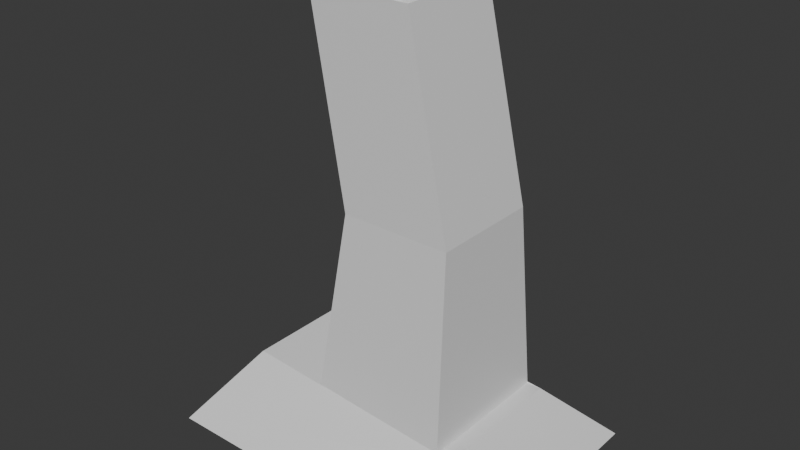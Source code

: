 # Source: Leg.blend  (saved by Blender 4.1.24; exported with 4.5.12 LTS)
import bpy
from mathutils import Matrix  # noqa: F401  (used for matrix-valued properties, if any)

bpy.ops.wm.read_factory_settings(use_empty=True)
scene = bpy.context.scene
scene.name = 'Scene'

# ---- collections
col_collection = bpy.data.collections.new('Collection'); scene.collection.children.link(col_collection)

# ---- materials (node trees are filled in below, after node groups)
mat_material = bpy.data.materials.new('Material')
mat_material.alpha_threshold = 0.0
mat_material.use_transparent_shadow = False
mat_material.roughness = 0.5
mat_material.line_color = (0.0, 0.0, 0.0, 1.0)

# ---- material node trees
mat_material.use_nodes = True; mat_material.node_tree.nodes.clear()
_N = mat_material.node_tree.nodes; _L = mat_material.node_tree.links
n0 = _N.new('ShaderNodeOutputMaterial'); n0.name = 'Material Output'; n0.location = (300, 300)
n1 = _N.new('ShaderNodeBsdfPrincipled'); n1.name = 'Principled BSDF'; n1.location = (10, 300)
n1.inputs[3].default_value = 1.45
_L.new(n1.outputs[0], n0.inputs[0])
n0.is_active_output = True

# ---- world
world_world = bpy.data.worlds.new('World'); scene.world = world_world
world_world.use_nodes = True; world_world.node_tree.nodes.clear()
_N = world_world.node_tree.nodes; _L = world_world.node_tree.links
n0 = _N.new('ShaderNodeOutputWorld'); n0.name = 'World Output'; n0.location = (300, 300)
n1 = _N.new('ShaderNodeBackground'); n1.name = 'Background'; n1.location = (10, 300)
n1.inputs[0].default_value = (0.05088, 0.05088, 0.05088, 1.0)
_L.new(n1.outputs[0], n0.inputs[0])
n0.is_active_output = True
world_world.color = (0.05088, 0.05088, 0.05088)
world_world.use_sun_shadow = False
world_world.sun_shadow_jitter_overblur = 0.0

# ---- meshes
me_cube = bpy.data.meshes.new('Cube')
me_cube.from_pydata([(0.2925, 0.7473, 4.512), (1.0, 1.0, -1.0), (0.2925, -0.7313, 4.512), (1.0, -1.0, -1.0), (-1.186, 0.7473, 4.512), (-1.0, 1.0, -1.0), (-1.186, -0.7313, 4.512), (-1.0, -1.0, -1.0), (-2.061, 1.0, -0.7655), (-2.061, -1.0, -0.7655), (1.208, 1.0, -1.0), (1.208, -1.0, -1.0), (-2.846, 1.785, -1.838), (-2.846, -1.785, -1.838), (1.993, 1.785, -1.838), (1.993, -1.785, -1.838), (0.9154, 0.7725, 1.725), (-0.6428, -0.7857, 1.725), (0.9154, -0.7857, 1.725), (-0.6428, 0.7725, 1.725)], [], [(18, 2, 6, 17), (17, 6, 4, 19), (5, 1, 10, 8), (16, 0, 2, 18), (19, 4, 0, 16), (11, 9, 13, 15), (3, 7, 9, 11), (7, 5, 8, 9), (1, 3, 11, 10), (12, 14, 15, 13), (9, 8, 12, 13), (10, 11, 15, 14), (8, 10, 14, 12), (5, 19, 16, 1), (1, 16, 18, 3), (7, 17, 19, 5), (3, 18, 17, 7)])
_uv = me_cube.uv_layers.new(name='UVMap')
_uv.uv.foreach_set('vector', [0.2196, 0.4415, 0.2643, 0.3562, 0.3846, 0.3472, 0.3465, 0.4321, 0.4491, 0.8212, 0.4535, 0.7417, 0.5743, 0.7417, 0.5763, 0.8212, 0.7176, 0.4829, 0.7059, 0.6457, 0.7047, 0.6627, 0.7047, 0.3951, 0.7563, 0.4517, 0.7584, 0.3632, 0.8791, 0.3632, 0.8835, 0.4517, 0.09272, 0.4316, 0.05452, 0.3469, 0.1749, 0.3558, 0.2196, 0.441, 0.6726, 0.4599, 0.6918, 0.7268, 0.6022, 0.7902, 0.6022, 0.3951, 0.7035, 0.6458, 0.6918, 0.4829, 0.7047, 0.3951, 0.7047, 0.6627, 0.3078, 0.6134, 0.3078, 0.7767, 0.2196, 0.7767, 0.2196, 0.6134, 0.1679, 0.7763, 0.1679, 0.613, 0.1848, 0.613, 0.1848, 0.7763, 0.7304, 3.568e-08, 0.7304, 0.3951, 0.4389, 0.3951, 0.4389, 1.367e-08, -1.835e-10, 0.8404, 1.215e-08, 0.6771, 0.09039, 0.613, 0.09039, 0.9045, 0.09039, 0.8404, 0.09039, 0.6771, 0.1679, 0.613, 0.1679, 0.9045, 0.9823, 0.06481, 0.9632, 0.3317, 0.8937, 0.3951, 0.8937, 1.082e-08, 4.647e-08, 0.601, 0.09272, 0.4316, 0.2196, 0.441, 0.1628, 0.613, 0.7304, 0.6183, 0.7563, 0.4517, 0.8835, 0.4517, 0.8937, 0.6183, 0.4389, 1.0, 0.4491, 0.8212, 0.5763, 0.8212, 0.6022, 1.0, 0.2761, 0.6134, 0.2196, 0.4415, 0.3465, 0.4321, 0.4389, 0.6013])
me_cube.materials.append(mat_material)
me_cube.use_mirror_vertex_groups = False
me_cube.update()
arm_armature = bpy.data.armatures.new('Armature')  # bones are not reproduced

# ---- objects
ob_cube = bpy.data.objects.new('Cube', me_cube)
ob_armature = bpy.data.objects.new('Armature', arm_armature)

# ---- transforms, parenting, visibility, modifiers, constraints
ob_cube.parent = ob_armature
ob_cube.matrix_parent_inverse = Matrix(((-4.371e-08, 1.0, 0.0, -0.0), (-1.0, -4.371e-08, -0.0, 0.0), (0.0, -0.0, 1.0, -0.0), (-0.0, 0.0, -0.0, 1.0)))
ob_cube.location = (0.0, 0.0, 0.0)
ob_cube.lock_rotations_4d = False
ob_cube.empty_display_type = 'ARROWS'
ob_cube.lineart.crease_threshold = 0.0
_vg = ob_cube.vertex_groups.new(name='Bone')
for _i, _w in zip([0, 1, 2, 3, 4, 5, 6, 7, 8, 9, 10, 11, 16, 17, 18, 19], [0.9765, 0.06105, 0.9753, 0.05519, 0.9918, 0.05137, 0.9987, 0.06417, 0.01636, 0.0347, 0.03541, 0.05386, 0.5282, 0.9319, 0.5271, 0.9289]): _vg.add([_i], _w, 'REPLACE')
_vg = ob_cube.vertex_groups.new(name='Bone.002')
for _i, _w in zip([1, 3, 5, 7, 10, 11, 14, 15, 16, 17, 18, 19], [0.1085, 0.1309, 0.006981, 0.01926, 0.1486, 0.1423, 0.3432, 0.3661, 0.4488, 0.02907, 0.4525, 0.02923]): _vg.add([_i], _w, 'REPLACE')
_vg = ob_cube.vertex_groups.new(name='Bone.003')
for _i, _w in zip([1, 3, 5, 7, 8, 9, 10, 11, 12, 13, 14, 15, 17, 19], [0.8305, 0.8139, 0.9201, 0.9012, 0.967, 0.9523, 0.8087, 0.8038, 0.9705, 0.9633, 0.6387, 0.6152, 0.007162, 0.01306]): _vg.add([_i], _w, 'REPLACE')
_vg = ob_cube.vertex_groups.new(name='Bone.004')
for _i, _w in zip([1, 3, 5, 7, 8, 9, 10, 11, 12, 13, 14, 15, 16, 17, 18, 19], [0.8204, 0.8387, 0.9035, 0.8931, 0.9402, 0.9361, 0.8575, 0.8356, 0.9665, 0.9625, 0.914, 0.9157, 0.01575, 0.05896, 0.01418, 0.06586]): _vg.add([_i], _w, 'REPLACE')
_m = ob_cube.modifiers.new('Armature', 'ARMATURE')
_m.object = ob_armature
ob_armature.location = (0.0, 0.0, 0.0)
ob_armature.rotation_euler = (0.0, 0.0, 1.571)
ob_armature.show_in_front = True

# ---- collection membership
col_collection.objects.link(ob_cube)
col_collection.objects.link(ob_armature)

# ---- scene / render settings (as saved in the file)
scene.frame_start = 1; scene.frame_end = 250; scene.frame_set(1)
scene.render.engine = 'BLENDER_EEVEE_NEXT'
scene.cycles.sampling_pattern = 'TABULATED_SOBOL'
scene.eevee.ray_tracing_options.trace_max_roughness = 0.0
bpy.context.view_layer.update()

# ---- added for rendering (the .blend has no active camera and no usable light): camera, sun
cam_auto = bpy.data.cameras.new('AutoCamera')
cam_auto.lens = 50.0
cam_auto.sensor_width = 36.0
cam_auto.clip_end = 1000.0
ob_auto_camera = bpy.data.objects.new('AutoCamera', cam_auto)
scene.collection.objects.link(ob_auto_camera)
ob_auto_camera.location = (7.66504, -9.70989, 7.80989)
ob_auto_camera.rotation_euler = (1.09748, -7.21219e-08, 0.694738)
scene.camera = ob_auto_camera
light_auto_sun = bpy.data.lights.new('AutoSun', 'SUN')
light_auto_sun.energy = 3.0
light_auto_sun.angle = 0.0523599
ob_auto_sun = bpy.data.objects.new('AutoSun', light_auto_sun)
scene.collection.objects.link(ob_auto_sun)
ob_auto_sun.rotation_euler = (0.872665, 0.174533, 0.523599)
bpy.context.view_layer.update()
